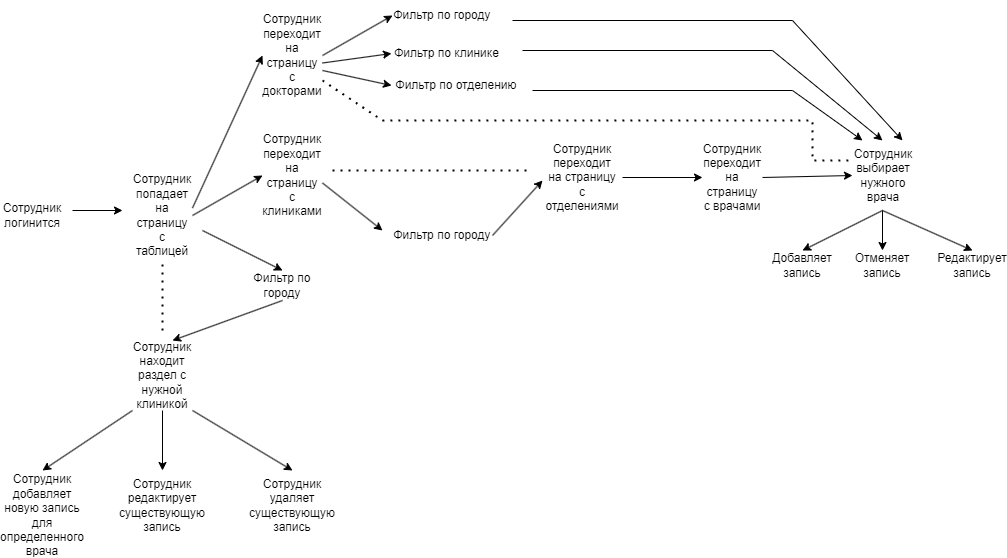

The diagram above was exported from draw.io. Its source (the exported page's mxGraphModel, read from the mxfile embedded in the PNG):
<mxGraphModel dx="1588" dy="824" grid="1" gridSize="10" guides="1" tooltips="1" connect="1" arrows="1" fold="1" page="1" pageScale="1" pageWidth="1600" pageHeight="900" math="0" shadow="0">
  <root>
    <mxCell id="0" />
    <mxCell id="1" parent="0" />
    <mxCell id="SLth5hxf2XkibAiSc0i8-1" value="Сотрудник логинится" style="text;html=1;align=center;verticalAlign=middle;whiteSpace=wrap;rounded=0;" vertex="1" parent="1">
      <mxGeometry x="40" y="210" width="60" height="30" as="geometry" />
    </mxCell>
    <mxCell id="SLth5hxf2XkibAiSc0i8-2" value="Сотрудник попадает на страницу с таблицей" style="text;html=1;align=center;verticalAlign=middle;whiteSpace=wrap;rounded=0;" vertex="1" parent="1">
      <mxGeometry x="170" y="210" width="60" height="30" as="geometry" />
    </mxCell>
    <mxCell id="SLth5hxf2XkibAiSc0i8-3" value="Сотрудник переходит на страницу с докторами" style="text;html=1;align=center;verticalAlign=middle;whiteSpace=wrap;rounded=0;" vertex="1" parent="1">
      <mxGeometry x="300" y="50" width="60" height="30" as="geometry" />
    </mxCell>
    <mxCell id="SLth5hxf2XkibAiSc0i8-4" value="Сотрудник переходит на страницу с клиниками" style="text;html=1;align=center;verticalAlign=middle;whiteSpace=wrap;rounded=0;" vertex="1" parent="1">
      <mxGeometry x="300" y="170" width="60" height="30" as="geometry" />
    </mxCell>
    <mxCell id="SLth5hxf2XkibAiSc0i8-5" value="Фильтр по городу" style="text;html=1;align=center;verticalAlign=middle;whiteSpace=wrap;rounded=0;" vertex="1" parent="1">
      <mxGeometry x="290" y="280" width="60" height="30" as="geometry" />
    </mxCell>
    <mxCell id="SLth5hxf2XkibAiSc0i8-6" value="Сотрудник находит раздел с нужной клиникой" style="text;html=1;align=center;verticalAlign=middle;whiteSpace=wrap;rounded=0;" vertex="1" parent="1">
      <mxGeometry x="170" y="370" width="60" height="30" as="geometry" />
    </mxCell>
    <mxCell id="SLth5hxf2XkibAiSc0i8-7" value="Сотрудник добавляет новую запись для определенного врача" style="text;html=1;align=center;verticalAlign=middle;whiteSpace=wrap;rounded=0;" vertex="1" parent="1">
      <mxGeometry x="50" y="510" width="60" height="30" as="geometry" />
    </mxCell>
    <mxCell id="SLth5hxf2XkibAiSc0i8-8" value="Сотрудник редактирует существующую запись" style="text;html=1;align=center;verticalAlign=middle;whiteSpace=wrap;rounded=0;" vertex="1" parent="1">
      <mxGeometry x="170" y="500" width="60" height="30" as="geometry" />
    </mxCell>
    <mxCell id="SLth5hxf2XkibAiSc0i8-9" value="Сотрудник удаляет существующую запись" style="text;html=1;align=center;verticalAlign=middle;whiteSpace=wrap;rounded=0;" vertex="1" parent="1">
      <mxGeometry x="300" y="500" width="60" height="30" as="geometry" />
    </mxCell>
    <mxCell id="SLth5hxf2XkibAiSc0i8-11" value="Фильтр по городу" style="text;html=1;align=center;verticalAlign=middle;whiteSpace=wrap;rounded=0;" vertex="1" parent="1">
      <mxGeometry x="430" y="10" width="100" height="30" as="geometry" />
    </mxCell>
    <mxCell id="SLth5hxf2XkibAiSc0i8-13" value="Фильтр по клинике" style="text;html=1;align=center;verticalAlign=middle;whiteSpace=wrap;rounded=0;" vertex="1" parent="1">
      <mxGeometry x="429" y="48" width="111" height="30" as="geometry" />
    </mxCell>
    <mxCell id="SLth5hxf2XkibAiSc0i8-14" value="Фильтр по отделению" style="text;html=1;align=center;verticalAlign=middle;whiteSpace=wrap;rounded=0;" vertex="1" parent="1">
      <mxGeometry x="429" y="80" width="130" height="30" as="geometry" />
    </mxCell>
    <mxCell id="SLth5hxf2XkibAiSc0i8-15" value="Сотрудник выбирает нужного врача" style="text;html=1;align=center;verticalAlign=middle;whiteSpace=wrap;rounded=0;" vertex="1" parent="1">
      <mxGeometry x="891" y="170" width="60" height="30" as="geometry" />
    </mxCell>
    <mxCell id="SLth5hxf2XkibAiSc0i8-16" value="Фильтр по городу" style="text;html=1;align=center;verticalAlign=middle;whiteSpace=wrap;rounded=0;" vertex="1" parent="1">
      <mxGeometry x="430" y="230" width="100" height="30" as="geometry" />
    </mxCell>
    <mxCell id="SLth5hxf2XkibAiSc0i8-17" value="Сотрудник переходит на страницу с отделениями" style="text;html=1;align=center;verticalAlign=middle;whiteSpace=wrap;rounded=0;" vertex="1" parent="1">
      <mxGeometry x="590" y="172" width="60" height="30" as="geometry" />
    </mxCell>
    <mxCell id="SLth5hxf2XkibAiSc0i8-18" value="Сотрудник переходит на страницу с врачами" style="text;html=1;align=center;verticalAlign=middle;whiteSpace=wrap;rounded=0;" vertex="1" parent="1">
      <mxGeometry x="740" y="172" width="60" height="30" as="geometry" />
    </mxCell>
    <mxCell id="SLth5hxf2XkibAiSc0i8-19" value="" style="endArrow=classic;html=1;rounded=0;" edge="1" parent="1">
      <mxGeometry width="50" height="50" relative="1" as="geometry">
        <mxPoint x="110" y="220" as="sourcePoint" />
        <mxPoint x="160" y="220" as="targetPoint" />
      </mxGeometry>
    </mxCell>
    <mxCell id="SLth5hxf2XkibAiSc0i8-20" value="" style="endArrow=classic;html=1;rounded=0;entryX=0.5;entryY=0;entryDx=0;entryDy=0;" edge="1" parent="1" target="SLth5hxf2XkibAiSc0i8-5">
      <mxGeometry width="50" height="50" relative="1" as="geometry">
        <mxPoint x="240" y="240" as="sourcePoint" />
        <mxPoint x="450" y="300" as="targetPoint" />
      </mxGeometry>
    </mxCell>
    <mxCell id="SLth5hxf2XkibAiSc0i8-21" value="" style="endArrow=classic;html=1;rounded=0;exitX=0.5;exitY=1;exitDx=0;exitDy=0;" edge="1" parent="1" source="SLth5hxf2XkibAiSc0i8-5">
      <mxGeometry width="50" height="50" relative="1" as="geometry">
        <mxPoint x="400" y="350" as="sourcePoint" />
        <mxPoint x="210" y="350" as="targetPoint" />
      </mxGeometry>
    </mxCell>
    <mxCell id="SLth5hxf2XkibAiSc0i8-22" value="" style="endArrow=none;dashed=1;html=1;dashPattern=1 3;strokeWidth=2;rounded=0;" edge="1" parent="1">
      <mxGeometry width="50" height="50" relative="1" as="geometry">
        <mxPoint x="200" y="340" as="sourcePoint" />
        <mxPoint x="200" y="270" as="targetPoint" />
      </mxGeometry>
    </mxCell>
    <mxCell id="SLth5hxf2XkibAiSc0i8-23" value="" style="endArrow=classic;html=1;rounded=0;" edge="1" parent="1">
      <mxGeometry width="50" height="50" relative="1" as="geometry">
        <mxPoint x="200" y="420" as="sourcePoint" />
        <mxPoint x="200" y="480" as="targetPoint" />
      </mxGeometry>
    </mxCell>
    <mxCell id="SLth5hxf2XkibAiSc0i8-24" value="" style="endArrow=classic;html=1;rounded=0;" edge="1" parent="1">
      <mxGeometry width="50" height="50" relative="1" as="geometry">
        <mxPoint x="230" y="420" as="sourcePoint" />
        <mxPoint x="330" y="480" as="targetPoint" />
      </mxGeometry>
    </mxCell>
    <mxCell id="SLth5hxf2XkibAiSc0i8-25" value="" style="endArrow=classic;html=1;rounded=0;" edge="1" parent="1">
      <mxGeometry width="50" height="50" relative="1" as="geometry">
        <mxPoint x="170" y="420" as="sourcePoint" />
        <mxPoint x="80" y="480" as="targetPoint" />
      </mxGeometry>
    </mxCell>
    <mxCell id="SLth5hxf2XkibAiSc0i8-26" value="" style="endArrow=classic;html=1;rounded=0;exitX=1;exitY=0.5;exitDx=0;exitDy=0;entryX=0;entryY=0.5;entryDx=0;entryDy=0;" edge="1" parent="1" source="SLth5hxf2XkibAiSc0i8-2" target="SLth5hxf2XkibAiSc0i8-4">
      <mxGeometry width="50" height="50" relative="1" as="geometry">
        <mxPoint x="400" y="250" as="sourcePoint" />
        <mxPoint x="450" y="200" as="targetPoint" />
      </mxGeometry>
    </mxCell>
    <mxCell id="SLth5hxf2XkibAiSc0i8-28" value="" style="endArrow=classic;html=1;rounded=0;exitX=1;exitY=0.25;exitDx=0;exitDy=0;entryX=0;entryY=0.5;entryDx=0;entryDy=0;" edge="1" parent="1" source="SLth5hxf2XkibAiSc0i8-2" target="SLth5hxf2XkibAiSc0i8-3">
      <mxGeometry width="50" height="50" relative="1" as="geometry">
        <mxPoint x="400" y="250" as="sourcePoint" />
        <mxPoint x="450" y="200" as="targetPoint" />
      </mxGeometry>
    </mxCell>
    <mxCell id="SLth5hxf2XkibAiSc0i8-29" value="" style="endArrow=classic;html=1;rounded=0;exitX=1;exitY=0.75;exitDx=0;exitDy=0;" edge="1" parent="1" source="SLth5hxf2XkibAiSc0i8-4">
      <mxGeometry width="50" height="50" relative="1" as="geometry">
        <mxPoint x="460" y="250" as="sourcePoint" />
        <mxPoint x="420" y="240" as="targetPoint" />
      </mxGeometry>
    </mxCell>
    <mxCell id="SLth5hxf2XkibAiSc0i8-30" value="" style="endArrow=classic;html=1;rounded=0;exitX=1;exitY=0.5;exitDx=0;exitDy=0;" edge="1" parent="1" source="SLth5hxf2XkibAiSc0i8-16">
      <mxGeometry width="50" height="50" relative="1" as="geometry">
        <mxPoint x="460" y="250" as="sourcePoint" />
        <mxPoint x="580" y="190" as="targetPoint" />
      </mxGeometry>
    </mxCell>
    <mxCell id="SLth5hxf2XkibAiSc0i8-31" value="" style="endArrow=none;dashed=1;html=1;dashPattern=1 3;strokeWidth=2;rounded=0;" edge="1" parent="1">
      <mxGeometry width="50" height="50" relative="1" as="geometry">
        <mxPoint x="370" y="180" as="sourcePoint" />
        <mxPoint x="570" y="180" as="targetPoint" />
      </mxGeometry>
    </mxCell>
    <mxCell id="SLth5hxf2XkibAiSc0i8-32" value="" style="endArrow=classic;html=1;rounded=0;exitX=1;exitY=0.5;exitDx=0;exitDy=0;entryX=0;entryY=0.5;entryDx=0;entryDy=0;" edge="1" parent="1" source="SLth5hxf2XkibAiSc0i8-3" target="SLth5hxf2XkibAiSc0i8-11">
      <mxGeometry width="50" height="50" relative="1" as="geometry">
        <mxPoint x="560" y="210" as="sourcePoint" />
        <mxPoint x="420" y="25" as="targetPoint" />
      </mxGeometry>
    </mxCell>
    <mxCell id="SLth5hxf2XkibAiSc0i8-33" value="" style="endArrow=classic;html=1;rounded=0;exitX=1;exitY=0.75;exitDx=0;exitDy=0;entryX=0;entryY=0.5;entryDx=0;entryDy=0;" edge="1" parent="1" source="SLth5hxf2XkibAiSc0i8-3" target="SLth5hxf2XkibAiSc0i8-13">
      <mxGeometry width="50" height="50" relative="1" as="geometry">
        <mxPoint x="560" y="210" as="sourcePoint" />
        <mxPoint x="610" y="160" as="targetPoint" />
      </mxGeometry>
    </mxCell>
    <mxCell id="SLth5hxf2XkibAiSc0i8-36" value="" style="endArrow=classic;html=1;rounded=0;exitX=1;exitY=1;exitDx=0;exitDy=0;entryX=0;entryY=0.5;entryDx=0;entryDy=0;" edge="1" parent="1" source="SLth5hxf2XkibAiSc0i8-3" target="SLth5hxf2XkibAiSc0i8-14">
      <mxGeometry width="50" height="50" relative="1" as="geometry">
        <mxPoint x="570" y="180" as="sourcePoint" />
        <mxPoint x="620" y="130" as="targetPoint" />
      </mxGeometry>
    </mxCell>
    <mxCell id="SLth5hxf2XkibAiSc0i8-37" value="" style="endArrow=none;dashed=1;html=1;dashPattern=1 3;strokeWidth=2;rounded=0;" edge="1" parent="1">
      <mxGeometry width="50" height="50" relative="1" as="geometry">
        <mxPoint x="360" y="90" as="sourcePoint" />
        <mxPoint x="890" y="170" as="targetPoint" />
        <Array as="points">
          <mxPoint x="420" y="130" />
          <mxPoint x="850" y="130" />
          <mxPoint x="850" y="170" />
        </Array>
      </mxGeometry>
    </mxCell>
    <mxCell id="SLth5hxf2XkibAiSc0i8-38" value="" style="endArrow=classic;html=1;rounded=0;entryX=0;entryY=0.5;entryDx=0;entryDy=0;" edge="1" parent="1" target="SLth5hxf2XkibAiSc0i8-18">
      <mxGeometry width="50" height="50" relative="1" as="geometry">
        <mxPoint x="660" y="187" as="sourcePoint" />
        <mxPoint x="700" y="140" as="targetPoint" />
      </mxGeometry>
    </mxCell>
    <mxCell id="SLth5hxf2XkibAiSc0i8-39" value="" style="endArrow=classic;html=1;rounded=0;exitX=1;exitY=0.5;exitDx=0;exitDy=0;" edge="1" parent="1" source="SLth5hxf2XkibAiSc0i8-18">
      <mxGeometry width="50" height="50" relative="1" as="geometry">
        <mxPoint x="650" y="190" as="sourcePoint" />
        <mxPoint x="890" y="185" as="targetPoint" />
      </mxGeometry>
    </mxCell>
    <mxCell id="SLth5hxf2XkibAiSc0i8-40" value="" style="endArrow=classic;html=1;rounded=0;" edge="1" parent="1">
      <mxGeometry width="50" height="50" relative="1" as="geometry">
        <mxPoint x="570" y="100" as="sourcePoint" />
        <mxPoint x="900" y="150" as="targetPoint" />
        <Array as="points">
          <mxPoint x="830" y="100" />
        </Array>
      </mxGeometry>
    </mxCell>
    <mxCell id="SLth5hxf2XkibAiSc0i8-41" value="" style="endArrow=classic;html=1;rounded=0;" edge="1" parent="1">
      <mxGeometry width="50" height="50" relative="1" as="geometry">
        <mxPoint x="560" y="60" as="sourcePoint" />
        <mxPoint x="920" y="150" as="targetPoint" />
        <Array as="points">
          <mxPoint x="810" y="60" />
        </Array>
      </mxGeometry>
    </mxCell>
    <mxCell id="SLth5hxf2XkibAiSc0i8-42" value="" style="endArrow=classic;html=1;rounded=0;" edge="1" parent="1">
      <mxGeometry width="50" height="50" relative="1" as="geometry">
        <mxPoint x="550" y="30" as="sourcePoint" />
        <mxPoint x="940" y="150" as="targetPoint" />
        <Array as="points">
          <mxPoint x="830" y="30" />
        </Array>
      </mxGeometry>
    </mxCell>
    <mxCell id="SLth5hxf2XkibAiSc0i8-43" value="Добавляет запись" style="text;html=1;align=center;verticalAlign=middle;whiteSpace=wrap;rounded=0;" vertex="1" parent="1">
      <mxGeometry x="810" y="260" width="60" height="30" as="geometry" />
    </mxCell>
    <mxCell id="SLth5hxf2XkibAiSc0i8-44" value="Отменяет запись" style="text;html=1;align=center;verticalAlign=middle;whiteSpace=wrap;rounded=0;" vertex="1" parent="1">
      <mxGeometry x="890" y="260" width="60" height="30" as="geometry" />
    </mxCell>
    <mxCell id="SLth5hxf2XkibAiSc0i8-45" value="Редактирует запись" style="text;html=1;align=center;verticalAlign=middle;whiteSpace=wrap;rounded=0;" vertex="1" parent="1">
      <mxGeometry x="980" y="260" width="60" height="30" as="geometry" />
    </mxCell>
    <mxCell id="SLth5hxf2XkibAiSc0i8-46" value="" style="endArrow=classic;html=1;rounded=0;entryX=0.5;entryY=0;entryDx=0;entryDy=0;" edge="1" parent="1" target="SLth5hxf2XkibAiSc0i8-43">
      <mxGeometry width="50" height="50" relative="1" as="geometry">
        <mxPoint x="920" y="220" as="sourcePoint" />
        <mxPoint x="710" y="290" as="targetPoint" />
      </mxGeometry>
    </mxCell>
    <mxCell id="SLth5hxf2XkibAiSc0i8-47" value="" style="endArrow=classic;html=1;rounded=0;entryX=0.5;entryY=0;entryDx=0;entryDy=0;" edge="1" parent="1" target="SLth5hxf2XkibAiSc0i8-44">
      <mxGeometry width="50" height="50" relative="1" as="geometry">
        <mxPoint x="920" y="220" as="sourcePoint" />
        <mxPoint x="710" y="290" as="targetPoint" />
      </mxGeometry>
    </mxCell>
    <mxCell id="SLth5hxf2XkibAiSc0i8-48" value="" style="endArrow=classic;html=1;rounded=0;entryX=0.5;entryY=0;entryDx=0;entryDy=0;" edge="1" parent="1" target="SLth5hxf2XkibAiSc0i8-45">
      <mxGeometry width="50" height="50" relative="1" as="geometry">
        <mxPoint x="920" y="220" as="sourcePoint" />
        <mxPoint x="710" y="290" as="targetPoint" />
      </mxGeometry>
    </mxCell>
  </root>
</mxGraphModel>